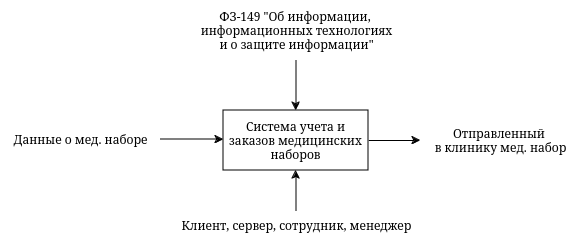

The diagram above was exported from draw.io. Its source (the exported page's mxGraphModel, read from the mxfile embedded in the PNG):
<mxGraphModel dx="851" dy="394" grid="1" gridSize="10" guides="1" tooltips="1" connect="1" arrows="1" fold="1" page="1" pageScale="1" pageWidth="850" pageHeight="1100" math="0" shadow="0">
  <root>
    <mxCell id="0" />
    <mxCell id="1" parent="0" />
    <mxCell id="9F4NZCvJy-lWDAxPRevN-12" style="edgeStyle=orthogonalEdgeStyle;rounded=0;orthogonalLoop=1;jettySize=auto;html=1;" edge="1" parent="1" source="9F4NZCvJy-lWDAxPRevN-1" target="9F4NZCvJy-lWDAxPRevN-11">
      <mxGeometry relative="1" as="geometry" />
    </mxCell>
    <mxCell id="9F4NZCvJy-lWDAxPRevN-1" value="Система учета и заказов медицинских наборов" style="rounded=0;whiteSpace=wrap;html=1;" vertex="1" parent="1">
      <mxGeometry x="353" y="200" width="145" height="60" as="geometry" />
    </mxCell>
    <mxCell id="9F4NZCvJy-lWDAxPRevN-4" style="edgeStyle=orthogonalEdgeStyle;rounded=0;orthogonalLoop=1;jettySize=auto;html=1;entryX=0.5;entryY=0;entryDx=0;entryDy=0;" edge="1" parent="1" source="9F4NZCvJy-lWDAxPRevN-2" target="9F4NZCvJy-lWDAxPRevN-1">
      <mxGeometry relative="1" as="geometry" />
    </mxCell>
    <mxCell id="9F4NZCvJy-lWDAxPRevN-2" value="&lt;div&gt;ФЗ-149 &quot;Об информации,&amp;nbsp;&lt;/div&gt;&lt;div&gt;информационных технологиях&lt;/div&gt;&lt;div&gt;и о защите информации&quot;&lt;br&gt;&lt;/div&gt;" style="text;html=1;align=center;verticalAlign=middle;resizable=0;points=[];autosize=1;strokeColor=none;fillColor=none;" vertex="1" parent="1">
      <mxGeometry x="315.5" y="90" width="220" height="60" as="geometry" />
    </mxCell>
    <mxCell id="9F4NZCvJy-lWDAxPRevN-6" style="edgeStyle=orthogonalEdgeStyle;rounded=0;orthogonalLoop=1;jettySize=auto;html=1;entryX=0;entryY=0.25;entryDx=0;entryDy=0;" edge="1" parent="1" source="9F4NZCvJy-lWDAxPRevN-5">
      <mxGeometry relative="1" as="geometry">
        <mxPoint x="353" y="229" as="targetPoint" />
      </mxGeometry>
    </mxCell>
    <mxCell id="9F4NZCvJy-lWDAxPRevN-5" value="Данные о мед. наборе" style="text;html=1;align=center;verticalAlign=middle;resizable=0;points=[];autosize=1;strokeColor=none;fillColor=none;" vertex="1" parent="1">
      <mxGeometry x="130" y="214" width="160" height="30" as="geometry" />
    </mxCell>
    <mxCell id="9F4NZCvJy-lWDAxPRevN-11" value="&lt;div&gt;Отправленный&amp;nbsp;&lt;/div&gt;&lt;div&gt;в клинику мед. набор&lt;/div&gt;" style="text;html=1;align=center;verticalAlign=middle;resizable=0;points=[];autosize=1;strokeColor=none;fillColor=none;" vertex="1" parent="1">
      <mxGeometry x="550" y="210" width="160" height="40" as="geometry" />
    </mxCell>
    <mxCell id="9F4NZCvJy-lWDAxPRevN-14" value="" style="edgeStyle=orthogonalEdgeStyle;rounded=0;orthogonalLoop=1;jettySize=auto;html=1;" edge="1" parent="1" source="9F4NZCvJy-lWDAxPRevN-13" target="9F4NZCvJy-lWDAxPRevN-1">
      <mxGeometry relative="1" as="geometry" />
    </mxCell>
    <mxCell id="9F4NZCvJy-lWDAxPRevN-13" value="Клиент, сервер, сотрудник, менеджер" style="text;html=1;align=center;verticalAlign=middle;resizable=0;points=[];autosize=1;strokeColor=none;fillColor=none;" vertex="1" parent="1">
      <mxGeometry x="300.5" y="300" width="250" height="30" as="geometry" />
    </mxCell>
  </root>
</mxGraphModel>